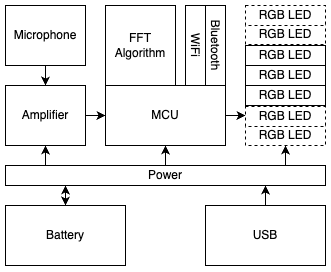

The diagram above was exported from draw.io. Its source (the exported page's mxGraphModel, read from the mxfile embedded in the PNG):
<mxGraphModel dx="251" dy="217" grid="1" gridSize="10" guides="1" tooltips="1" connect="1" arrows="1" fold="1" page="1" pageScale="1" pageWidth="850" pageHeight="1100" math="0" shadow="0">
  <root>
    <mxCell id="0" />
    <mxCell id="1" parent="0" />
    <mxCell id="ddGbGWHOPVOaHmiDTWvF-21" style="edgeStyle=orthogonalEdgeStyle;rounded=0;orthogonalLoop=1;jettySize=auto;html=1;" edge="1" parent="1" source="ddGbGWHOPVOaHmiDTWvF-1" target="ddGbGWHOPVOaHmiDTWvF-8">
      <mxGeometry relative="1" as="geometry">
        <Array as="points">
          <mxPoint x="520" y="270" />
          <mxPoint x="520" y="270" />
        </Array>
      </mxGeometry>
    </mxCell>
    <mxCell id="ddGbGWHOPVOaHmiDTWvF-1" value="MCU" style="rounded=0;whiteSpace=wrap;html=1;" vertex="1" parent="1">
      <mxGeometry x="360" y="240" width="120" height="60" as="geometry" />
    </mxCell>
    <mxCell id="ddGbGWHOPVOaHmiDTWvF-2" value="WiFi" style="rounded=0;whiteSpace=wrap;html=1;rotation=90;" vertex="1" parent="1">
      <mxGeometry x="410" y="190" width="80" height="20" as="geometry" />
    </mxCell>
    <mxCell id="ddGbGWHOPVOaHmiDTWvF-3" value="Bluetooth" style="rounded=0;whiteSpace=wrap;html=1;rotation=90;" vertex="1" parent="1">
      <mxGeometry x="430" y="190" width="80" height="20" as="geometry" />
    </mxCell>
    <mxCell id="ddGbGWHOPVOaHmiDTWvF-19" style="edgeStyle=orthogonalEdgeStyle;rounded=0;orthogonalLoop=1;jettySize=auto;html=1;" edge="1" parent="1" source="ddGbGWHOPVOaHmiDTWvF-4" target="ddGbGWHOPVOaHmiDTWvF-5">
      <mxGeometry relative="1" as="geometry" />
    </mxCell>
    <mxCell id="ddGbGWHOPVOaHmiDTWvF-4" value="Microphone" style="rounded=0;whiteSpace=wrap;html=1;" vertex="1" parent="1">
      <mxGeometry x="260" y="160" width="80" height="60" as="geometry" />
    </mxCell>
    <mxCell id="ddGbGWHOPVOaHmiDTWvF-20" style="edgeStyle=orthogonalEdgeStyle;rounded=0;orthogonalLoop=1;jettySize=auto;html=1;" edge="1" parent="1" source="ddGbGWHOPVOaHmiDTWvF-5" target="ddGbGWHOPVOaHmiDTWvF-1">
      <mxGeometry relative="1" as="geometry" />
    </mxCell>
    <mxCell id="ddGbGWHOPVOaHmiDTWvF-5" value="Amplifier" style="rounded=0;whiteSpace=wrap;html=1;" vertex="1" parent="1">
      <mxGeometry x="260" y="240" width="80" height="60" as="geometry" />
    </mxCell>
    <mxCell id="ddGbGWHOPVOaHmiDTWvF-27" style="edgeStyle=orthogonalEdgeStyle;rounded=0;orthogonalLoop=1;jettySize=auto;html=1;" edge="1" parent="1" source="ddGbGWHOPVOaHmiDTWvF-6" target="ddGbGWHOPVOaHmiDTWvF-1">
      <mxGeometry relative="1" as="geometry" />
    </mxCell>
    <mxCell id="ddGbGWHOPVOaHmiDTWvF-6" value="Power" style="rounded=0;whiteSpace=wrap;html=1;" vertex="1" parent="1">
      <mxGeometry x="260" y="320" width="320" height="20" as="geometry" />
    </mxCell>
    <mxCell id="ddGbGWHOPVOaHmiDTWvF-28" value="" style="edgeStyle=orthogonalEdgeStyle;rounded=0;orthogonalLoop=1;jettySize=auto;html=1;entryX=0.878;entryY=0.028;entryDx=0;entryDy=0;entryPerimeter=0;startArrow=classic;startFill=1;endArrow=none;endFill=0;" edge="1" parent="1" source="ddGbGWHOPVOaHmiDTWvF-7" target="ddGbGWHOPVOaHmiDTWvF-6">
      <mxGeometry relative="1" as="geometry">
        <Array as="points">
          <mxPoint x="540" y="320" />
        </Array>
      </mxGeometry>
    </mxCell>
    <mxCell id="ddGbGWHOPVOaHmiDTWvF-7" value="RGB LED" style="rounded=0;whiteSpace=wrap;html=1;dashed=1;" vertex="1" parent="1">
      <mxGeometry x="500" y="280" width="80" height="20" as="geometry" />
    </mxCell>
    <mxCell id="ddGbGWHOPVOaHmiDTWvF-8" value="RGB LED" style="rounded=0;whiteSpace=wrap;html=1;dashed=1;" vertex="1" parent="1">
      <mxGeometry x="500" y="261" width="80" height="20" as="geometry" />
    </mxCell>
    <mxCell id="ddGbGWHOPVOaHmiDTWvF-9" value="RGB LED" style="rounded=0;whiteSpace=wrap;html=1;" vertex="1" parent="1">
      <mxGeometry x="500" y="240" width="80" height="20" as="geometry" />
    </mxCell>
    <mxCell id="ddGbGWHOPVOaHmiDTWvF-11" value="RGB LED" style="rounded=0;whiteSpace=wrap;html=1;" vertex="1" parent="1">
      <mxGeometry x="500" y="220" width="80" height="20" as="geometry" />
    </mxCell>
    <mxCell id="ddGbGWHOPVOaHmiDTWvF-12" value="RGB LED" style="rounded=0;whiteSpace=wrap;html=1;" vertex="1" parent="1">
      <mxGeometry x="500" y="200" width="80" height="20" as="geometry" />
    </mxCell>
    <mxCell id="ddGbGWHOPVOaHmiDTWvF-13" value="RGB LED" style="rounded=0;whiteSpace=wrap;html=1;dashed=1;" vertex="1" parent="1">
      <mxGeometry x="500" y="179" width="80" height="20" as="geometry" />
    </mxCell>
    <mxCell id="ddGbGWHOPVOaHmiDTWvF-14" value="Battery" style="rounded=0;whiteSpace=wrap;html=1;" vertex="1" parent="1">
      <mxGeometry x="260" y="360" width="120" height="60" as="geometry" />
    </mxCell>
    <mxCell id="ddGbGWHOPVOaHmiDTWvF-15" value="USB" style="rounded=0;whiteSpace=wrap;html=1;" vertex="1" parent="1">
      <mxGeometry x="460" y="360" width="120" height="60" as="geometry" />
    </mxCell>
    <mxCell id="ddGbGWHOPVOaHmiDTWvF-16" value="FFT Algorithm" style="rounded=0;whiteSpace=wrap;html=1;" vertex="1" parent="1">
      <mxGeometry x="360" y="160" width="70" height="80" as="geometry" />
    </mxCell>
    <mxCell id="ddGbGWHOPVOaHmiDTWvF-24" style="edgeStyle=orthogonalEdgeStyle;rounded=0;orthogonalLoop=1;jettySize=auto;html=1;entryX=0.125;entryY=0;entryDx=0;entryDy=0;entryPerimeter=0;startArrow=classic;startFill=1;endArrow=none;endFill=0;" edge="1" parent="1" source="ddGbGWHOPVOaHmiDTWvF-5" target="ddGbGWHOPVOaHmiDTWvF-6">
      <mxGeometry relative="1" as="geometry" />
    </mxCell>
    <mxCell id="ddGbGWHOPVOaHmiDTWvF-30" style="edgeStyle=orthogonalEdgeStyle;rounded=0;orthogonalLoop=1;jettySize=auto;html=1;entryX=0.188;entryY=1;entryDx=0;entryDy=0;entryPerimeter=0;startArrow=classic;startFill=1;" edge="1" parent="1" source="ddGbGWHOPVOaHmiDTWvF-14" target="ddGbGWHOPVOaHmiDTWvF-6">
      <mxGeometry relative="1" as="geometry" />
    </mxCell>
    <mxCell id="ddGbGWHOPVOaHmiDTWvF-31" style="edgeStyle=orthogonalEdgeStyle;rounded=0;orthogonalLoop=1;jettySize=auto;html=1;entryX=0.813;entryY=1;entryDx=0;entryDy=0;entryPerimeter=0;" edge="1" parent="1" source="ddGbGWHOPVOaHmiDTWvF-15" target="ddGbGWHOPVOaHmiDTWvF-6">
      <mxGeometry relative="1" as="geometry" />
    </mxCell>
    <mxCell id="ddGbGWHOPVOaHmiDTWvF-32" value="RGB LED" style="rounded=0;whiteSpace=wrap;html=1;dashed=1;" vertex="1" parent="1">
      <mxGeometry x="500" y="160" width="80" height="20" as="geometry" />
    </mxCell>
  </root>
</mxGraphModel>